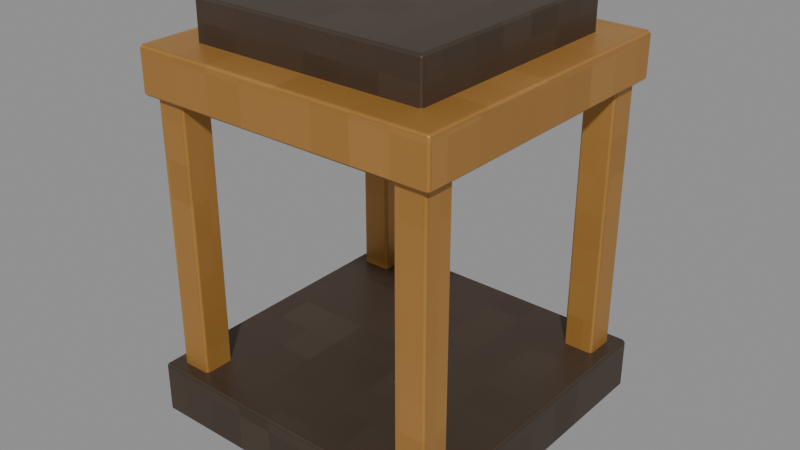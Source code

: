 # Source: Housing.blend  (saved by Blender 4.3.34; exported with 4.5.12 LTS)
import bpy
from mathutils import Matrix  # noqa: F401  (used for matrix-valued properties, if any)

bpy.ops.wm.read_factory_settings(use_empty=True)
scene = bpy.context.scene
scene.name = 'Isolated part'

# ---- collections
col_part_housing = bpy.data.collections.new('Part.Housing'); scene.collection.children.link(col_part_housing)

# ---- images (referenced by path relative to the original .blend; pixels are not part of the script)
import os
ASSET_DIR = os.environ.get("B2B_ASSET_DIR", "")  # directory of the original .blend (textures are referenced by path, not embedded)
HERE = os.path.dirname(os.path.abspath(__file__))  # packed textures are extracted next to this script under _unpacked/

def load_image(name, relpath, width, height, colorspace="sRGB"):
    """Load a texture the original file referenced (path relative to the .blend, or extracted next to this script)."""
    p = next((c for c in (os.path.join(HERE, relpath), os.path.join(ASSET_DIR, relpath)) if relpath and os.path.exists(c)), "")
    if p:
        img = bpy.data.images.load(p, check_existing=True)
        img.name = name
    else:  # same state as the original file: an image datablock whose file is absent (Cycles renders it pink)
        img = bpy.data.images.new(name, width, height)
        img.source = "FILE"
        img.filepath = "//" + (relpath or name)
    img.colorspace_settings.name = colorspace
    return img
img_minecraft___iron = load_image('Minecraft • Iron', '_unpacked/Iron.b05c8492.png', 64, 64, 'sRGB')
img_minecraft___brass = load_image('Minecraft • Brass', '_unpacked/Brass.84c9f7ba.png', 64, 64, 'sRGB')

# ---- materials (node trees are filled in below, after node groups)
mat_minecraft___iron = bpy.data.materials.new('Minecraft / Iron')
mat_minecraft___iron.diffuse_color = (0.302, 0.251, 0.2078, 1.0)
mat_minecraft___brass = bpy.data.materials.new('Minecraft / Brass')
mat_minecraft___brass.diffuse_color = (0.7176, 0.5216, 0.2627, 1.0)

# ---- material node trees
mat_minecraft___iron.use_nodes = True; mat_minecraft___iron.node_tree.nodes.clear()
_N = mat_minecraft___iron.node_tree.nodes; _L = mat_minecraft___iron.node_tree.links
n0 = _N.new('ShaderNodeBsdfPrincipled'); n0.name = 'Principled BSDF'; n0.location = (10, 300)
n0.inputs[1].default_value = 0.37
n0.inputs[2].default_value = 0.42
n1 = _N.new('ShaderNodeOutputMaterial'); n1.name = 'Material Output'; n1.location = (300, 300)
n2 = _N.new('ShaderNodeTexImage'); n2.name = 'Image Texture'; n2.location = (-580, 280)
n2.image = img_minecraft___iron
n2.interpolation = 'Closest'
_L.new(n0.outputs[0], n1.inputs[0])
_L.new(n2.outputs[0], n0.inputs[0])
n1.is_active_output = True
mat_minecraft___brass.use_nodes = True; mat_minecraft___brass.node_tree.nodes.clear()
_N = mat_minecraft___brass.node_tree.nodes; _L = mat_minecraft___brass.node_tree.links
n0 = _N.new('ShaderNodeBsdfPrincipled'); n0.name = 'Principled BSDF'; n0.location = (10, 300)
n0.inputs[1].default_value = 0.37
n0.inputs[2].default_value = 0.42
n1 = _N.new('ShaderNodeOutputMaterial'); n1.name = 'Material Output'; n1.location = (300, 300)
n2 = _N.new('ShaderNodeTexImage'); n2.name = 'Image Texture'; n2.location = (-580, 280)
n2.image = img_minecraft___brass
n2.interpolation = 'Closest'
_L.new(n0.outputs[0], n1.inputs[0])
_L.new(n2.outputs[0], n0.inputs[0])
n1.is_active_output = True

# ---- meshes
me_lantern___housing_002 = bpy.data.meshes.new('Lantern / Housing.002')
me_lantern___housing_002.from_pydata([(-0.1235, -0.1236, -0.159), (0.1235, -0.1236, -0.159), (0.1235, 0.1234, -0.159), (-0.1235, 0.1234, -0.159), (-0.1235, -0.1236, -0.11), (0.1235, -0.1236, -0.11), (0.1235, 0.1234, -0.11), (-0.1235, 0.1234, -0.11), (-0.159, -0.1591, -0.198), (0.159, -0.1591, -0.198), (0.159, 0.1589, -0.198), (-0.159, 0.1589, -0.198), (-0.159, -0.1591, -0.151), (0.159, -0.1591, -0.151), (0.159, 0.1589, -0.151), (-0.159, 0.1589, -0.151), (-0.164, -0.1641, -0.5325), (0.164, -0.1641, -0.5325), (0.164, 0.1639, -0.5325), (-0.164, 0.1639, -0.5325), (-0.164, -0.1641, -0.4765), (0.164, -0.1641, -0.4765), (0.164, 0.1639, -0.4765), (-0.164, 0.1639, -0.4765), (-0.1235, -0.1236, -0.56), (0.1235, -0.1236, -0.56), (0.1235, 0.1234, -0.56), (-0.1235, 0.1234, -0.56), (-0.1235, -0.1236, -0.529), (0.1235, -0.1236, -0.529), (0.1235, 0.1234, -0.529), (-0.1235, 0.1234, -0.529), (-0.1505, -0.1506, -0.485), (-0.1175, -0.1506, -0.485), (-0.1175, -0.1176, -0.485), (-0.1505, -0.1176, -0.485), (-0.1505, -0.1506, -0.192), (-0.1175, -0.1506, -0.192), (-0.1175, -0.1176, -0.192), (-0.1505, -0.1176, -0.192), (-0.1505, 0.1174, -0.485), (-0.1175, 0.1174, -0.485), (-0.1175, 0.1504, -0.485), (-0.1505, 0.1504, -0.485), (-0.1505, 0.1174, -0.192), (-0.1175, 0.1174, -0.192), (-0.1175, 0.1504, -0.192), (-0.1505, 0.1504, -0.192), (0.1175, -0.1506, -0.485), (0.1505, -0.1506, -0.485), (0.1505, -0.1176, -0.485), (0.1175, -0.1176, -0.485), (0.1175, -0.1506, -0.192), (0.1505, -0.1506, -0.192), (0.1505, -0.1176, -0.192), (0.1175, -0.1176, -0.192), (0.1175, 0.1174, -0.485), (0.1505, 0.1174, -0.485), (0.1505, 0.1504, -0.485), (0.1175, 0.1504, -0.485), (0.1175, 0.1174, -0.192), (0.1505, 0.1174, -0.192), (0.1505, 0.1504, -0.192), (0.1175, 0.1504, -0.192)], [], [(0, 3, 2, 1), (4, 5, 6, 7), (0, 1, 5, 4), (1, 2, 6, 5), (2, 3, 7, 6), (3, 0, 4, 7), (8, 11, 10, 9), (12, 13, 14, 15), (8, 9, 13, 12), (9, 10, 14, 13), (10, 11, 15, 14), (11, 8, 12, 15), (16, 19, 18, 17), (20, 21, 22, 23), (16, 17, 21, 20), (17, 18, 22, 21), (18, 19, 23, 22), (19, 16, 20, 23), (24, 27, 26, 25), (28, 29, 30, 31), (24, 25, 29, 28), (25, 26, 30, 29), (26, 27, 31, 30), (27, 24, 28, 31), (32, 35, 34, 33), (36, 37, 38, 39), (32, 33, 37, 36), (33, 34, 38, 37), (34, 35, 39, 38), (35, 32, 36, 39), (40, 43, 42, 41), (44, 45, 46, 47), (40, 41, 45, 44), (41, 42, 46, 45), (42, 43, 47, 46), (43, 40, 44, 47), (48, 51, 50, 49), (52, 53, 54, 55), (48, 49, 53, 52), (49, 50, 54, 53), (50, 51, 55, 54), (51, 48, 52, 55), (56, 59, 58, 57), (60, 61, 62, 63), (56, 57, 61, 60), (57, 58, 62, 61), (58, 59, 63, 62), (59, 56, 60, 63)])
me_lantern___housing_002.polygons.foreach_set('material_index', [0, 0, 0, 0, 0, 0, 1, 1, 1, 1, 1, 1, 0, 0, 0, 0, 0, 0, 0, 0, 0, 0, 0, 0, 1, 1, 1, 1, 1, 1, 1, 1, 1, 1, 1, 1, 1, 1, 1, 1, 1, 1, 1, 1, 1, 1, 1, 1])
_uv = me_lantern___housing_002.uv_layers.new(name='UV0.Surface')
_uv.uv.foreach_set('vector', [0.3983, 1.763, 0.3983, 1.961, 0.5959, 1.961, 0.5959, 1.763, 0.3983, 1.763, 0.5959, 1.763, 0.5959, 1.961, 0.3983, 1.961, 0.3983, 2.666, 0.5959, 2.666, 0.5959, 2.705, 0.3983, 2.705, 1.606, 2.666, 1.804, 2.666, 1.804, 2.705, 1.606, 2.705, 0.5959, 2.666, 0.3983, 2.666, 0.3983, 2.705, 0.5959, 2.705, 1.804, 2.666, 1.606, 2.666, 1.606, 2.705, 1.804, 2.705, 0.6188, 1.63, 0.6188, 1.885, 0.8732, 1.885, 0.8732, 1.63, 0.6188, 1.63, 0.8732, 1.63, 0.8732, 1.885, 0.6188, 1.885, 0.6188, 2.531, 0.8732, 2.531, 0.8732, 2.568, 0.6188, 2.568, 1.827, 2.531, 2.081, 2.531, 2.081, 2.568, 1.827, 2.568, 0.8732, 2.531, 0.6188, 2.531, 0.6188, 2.568, 0.8732, 2.568, 2.081, 2.531, 1.827, 2.531, 1.827, 2.568, 2.081, 2.568, 0.6038, 2.049, 0.6038, 2.311, 0.8662, 2.311, 0.8662, 2.049, 0.6038, 2.049, 0.8662, 2.049, 0.8662, 2.311, 0.6038, 2.311, 0.6038, 2.685, 0.8662, 2.685, 0.8662, 2.73, 0.6038, 2.73, 1.812, 2.685, 2.074, 2.685, 2.074, 2.73, 1.812, 2.73, 0.8662, 2.685, 0.6038, 2.685, 0.6038, 2.73, 0.8662, 2.73, 2.074, 2.685, 1.812, 2.685, 1.812, 2.73, 2.074, 2.73, 0.1062, 1.831, 0.1062, 2.029, 0.3038, 2.029, 0.3038, 1.831, 0.1062, 1.831, 0.3038, 1.831, 0.3038, 2.029, 0.1062, 2.029, 0.1062, 2.413, 0.3038, 2.413, 0.3038, 2.438, 0.1062, 2.438, 1.314, 2.413, 1.512, 2.413, 1.512, 2.438, 1.314, 2.438, 0.3038, 2.413, 0.1062, 2.413, 0.1062, 2.438, 0.3038, 2.438, 1.512, 2.413, 1.314, 2.413, 1.314, 2.438, 1.512, 2.438, -0.02382, 1.39, -0.02382, 1.417, 0.002582, 1.417, 0.002582, 1.39, -0.02382, 1.39, 0.002582, 1.39, 0.002582, 1.417, -0.02382, 1.417, 1.848, 0.1824, 1.848, 0.2088, 2.083, 0.2088, 2.083, 0.1824, 1.848, 1.39, 1.848, 1.417, 2.083, 1.417, 2.083, 1.39, 1.848, 0.2088, 1.848, 0.1824, 2.083, 0.1824, 2.083, 0.2088, 1.848, 1.417, 1.848, 1.39, 2.083, 1.39, 2.083, 1.417, 0.0179, 1.862, 0.0179, 1.888, 0.0443, 1.888, 0.0443, 1.862, 0.0179, 1.862, 0.0443, 1.862, 0.0443, 1.888, 0.0179, 1.888, 1.89, 0.4393, 1.89, 0.4657, 2.124, 0.4657, 2.124, 0.4393, 1.89, 1.862, 1.89, 1.888, 2.124, 1.888, 2.124, 1.862, 1.89, 0.4657, 1.89, 0.4393, 2.124, 0.4393, 2.124, 0.4657, 1.89, 1.888, 1.89, 1.862, 2.124, 1.862, 2.124, 1.888, 0.6081, 1.55, 0.6081, 1.576, 0.6345, 1.576, 0.6345, 1.55, 0.6081, 1.55, 0.6345, 1.55, 0.6345, 1.576, 0.6081, 1.576, 2.266, 0.5562, 2.266, 0.5826, 2.5, 0.5826, 2.5, 0.5562, 2.266, 1.55, 2.266, 1.576, 2.5, 1.576, 2.5, 1.55, 2.266, 0.5826, 2.266, 0.5562, 2.5, 0.5562, 2.5, 0.5826, 2.266, 1.576, 2.266, 1.55, 2.5, 1.55, 2.5, 1.576, 0.1826, 2.191, 0.1826, 2.218, 0.209, 2.218, 0.209, 2.191, 0.1826, 2.191, 0.209, 2.191, 0.209, 2.218, 0.1826, 2.218, 1.84, 0.9835, 1.84, 1.01, 2.075, 1.01, 2.075, 0.9835, 1.84, 2.191, 1.84, 2.218, 2.075, 2.218, 2.075, 2.191, 1.84, 1.01, 1.84, 0.9835, 2.075, 0.9835, 2.075, 1.01, 1.84, 2.218, 1.84, 2.191, 2.075, 2.191, 2.075, 2.218])
_uv.active_render = True
_uv = me_lantern___housing_002.uv_layers.new(name='UV1.Paint')
_uv.uv.foreach_set('vector', [0.532, 1.335e-08, 0.648, 2.193e-08, 0.648, 0.1167, 0.532, 0.1167, 0.532, 0.2511, 0.532, 0.1344, 0.648, 0.1344, 0.648, 0.2511, 0.157, 0.488, 0.157, 0.6047, 0.134, 0.6047, 0.134, 0.488, 0.2583, 0.7503, 0.2583, 0.867, 0.2353, 0.867, 0.2353, 0.7503, 0.2178, 0.7503, 0.2178, 0.867, 0.1948, 0.867, 0.1948, 0.7503, 0.2989, 0.7503, 0.2989, 0.867, 0.2759, 0.867, 0.2759, 0.7503, 1.232e-08, 0.3201, 0.1493, 0.3201, 0.1493, 0.4703, 9.477e-10, 0.4703, 0.1948, 0.4956, 0.1948, 0.3453, 0.3441, 0.3453, 0.3441, 0.4956, 0.8706, 0.3453, 0.8706, 0.4956, 0.8485, 0.4956, 0.8485, 0.3453, 0.3837, 0.7423, 0.3837, 0.8926, 0.3617, 0.8926, 0.3617, 0.7423, 0.8821, 0.1189, 0.8821, 0.2692, 0.86, 0.2692, 0.86, 0.1189, 0.4234, 0.7423, 0.4234, 0.8926, 0.4013, 0.8926, 0.4013, 0.7423, 0.1948, 8.582e-09, 0.3488, 2.003e-08, 0.3488, 0.155, 0.1948, 0.155, 0.1948, 0.3276, 0.1948, 0.1727, 0.3488, 0.1727, 0.3488, 0.3276, 0.4708, 0.6443, 0.4708, 0.7993, 0.4445, 0.7993, 0.4445, 0.6443, 0.8425, 0.1189, 0.8425, 0.2739, 0.8162, 0.2739, 0.8162, 0.1189, 0.831, 0.3453, 0.831, 0.5003, 0.8047, 0.5003, 0.8047, 0.3453, 0.8644, 0.6297, 0.8644, 0.7846, 0.8381, 0.7846, 0.8381, 0.6297, 0.4957, 0.6297, 0.6116, 0.6297, 0.6116, 0.7464, 0.4957, 0.7464, 0.6292, 0.7464, 0.6292, 0.6297, 0.7452, 0.6297, 0.7452, 0.7464, 0.3433, 0.5132, 0.3433, 0.6299, 0.3288, 0.6299, 0.3288, 0.5132, 0.9358, 0.3453, 0.9358, 0.462, 0.9212, 0.462, 0.9212, 0.3453, 0.8526, 0.8023, 0.8526, 0.919, 0.8381, 0.919, 0.8381, 0.8023, 0.9473, 0.1189, 0.9473, 0.2357, 0.9327, 0.2357, 0.9327, 0.1189, 0.4445, 0.817, 0.46, 0.817, 0.46, 0.8325, 0.4445, 0.8325, 0.8166, 0.3072, 0.8166, 0.2916, 0.832, 0.2916, 0.832, 0.3072, 0.1723, 0.8739, 0.1568, 0.8739, 0.1568, 0.7355, 0.1723, 0.7355, 0.5773, 0.9025, 0.5618, 0.9025, 0.5618, 0.764, 0.5773, 0.764, 0.332, 0.8888, 0.3165, 0.8888, 0.3165, 0.7503, 0.332, 0.7503, 0.6103, 0.9025, 0.5948, 0.9025, 0.5948, 0.764, 0.6103, 0.764, 0.8343, 0.07201, 0.8498, 0.07201, 0.8498, 0.0876, 0.8343, 0.0876, 0.8674, 0.0876, 0.8674, 0.07201, 0.8829, 0.07201, 0.8829, 0.0876, 0.5112, 0.9025, 0.4957, 0.9025, 0.4957, 0.764, 0.5112, 0.764, 0.6447, 0.9025, 0.6292, 0.9025, 0.6292, 0.764, 0.6447, 0.764, 0.5442, 0.9025, 0.5287, 0.9025, 0.5287, 0.764, 0.5442, 0.764, 0.6778, 0.9025, 0.6623, 0.9025, 0.6623, 0.764, 0.6778, 0.764, 0.9004, 0.07201, 0.9159, 0.07201, 0.9159, 0.0876, 0.9004, 0.0876, 1.895e-09, 0.9709, 0.0155, 0.9709, 0.0155, 0.9865, 1.895e-09, 0.9865, 0.7108, 0.9025, 0.6953, 0.9025, 0.6953, 0.764, 0.7108, 0.764, 0.7439, 0.9025, 0.7284, 0.9025, 0.7284, 0.764, 0.7439, 0.764, 0.8974, 0.7681, 0.8819, 0.7681, 0.8819, 0.6297, 0.8974, 0.6297, 0.9037, 0.4837, 0.8882, 0.4837, 0.8882, 0.3453, 0.9037, 0.3453, 0.04855, 0.9709, 0.04855, 0.9865, 0.03305, 0.9865, 0.03305, 0.9709, 0.1948, 0.9723, 0.1948, 0.9567, 0.2103, 0.9567, 0.2103, 0.9723, 0.9152, 0.2574, 0.8997, 0.2574, 0.8997, 0.1189, 0.9152, 0.1189, 0.8974, 0.9242, 0.8819, 0.9242, 0.8819, 0.7858, 0.8974, 0.7858, 0.9305, 0.7681, 0.915, 0.7681, 0.915, 0.6297, 0.9305, 0.6297, 0.9305, 0.9242, 0.915, 0.9242, 0.915, 0.7858, 0.9305, 0.7858])
me_lantern___housing_002.materials.append(mat_minecraft___iron)
me_lantern___housing_002.materials.append(mat_minecraft___brass)
me_lantern___housing_002.update()

# ---- objects
ob_housing = bpy.data.objects.new('Housing', me_lantern___housing_002)

# ---- transforms, parenting, visibility, modifiers, constraints
ob_housing.location = (0.0, 0.0, 0.0)
_m = ob_housing.modifiers.new('Hand-finished edges', 'BEVEL')
_m.width = 0.003
_m.width_pct = 0.003
_m.harden_normals = True

# ---- collection membership
col_part_housing.objects.link(ob_housing)

# ---- scene / render settings (as saved in the file)
scene.frame_start = 1; scene.frame_end = 250; scene.frame_set(1)
scene.render.engine = 'BLENDER_EEVEE_NEXT'
scene.render.image_settings.exr_codec = 'NONE'
scene.render.simplify_subdivision_render = 0
scene.render.simplify_child_particles_render = 0.0
scene.eevee.use_volume_custom_range = False
scene.eevee.use_fast_gi = False
scene.eevee.use_shadows = False
scene.view_settings.white_balance_temperature = 0.0
scene.view_settings.white_balance_tint = 0.0
scene.view_settings.white_balance_whitepoint = (2.97, 0.5193, -0.0414)
bpy.context.view_layer.update()

# ---- added for rendering (the .blend has no active camera and no usable light): camera, sun + grey world if the file has none
cam_auto = bpy.data.cameras.new('AutoCamera')
cam_auto.lens = 50.0
cam_auto.sensor_width = 36.0
cam_auto.clip_end = 1000.0
ob_auto_camera = bpy.data.objects.new('AutoCamera', cam_auto)
scene.collection.objects.link(ob_auto_camera)
ob_auto_camera.location = (0.597947, -0.717591, 0.143358)
ob_auto_camera.rotation_euler = (1.09748, -7.21219e-08, 0.694738)
scene.camera = ob_auto_camera
light_auto_sun = bpy.data.lights.new('AutoSun', 'SUN')
light_auto_sun.energy = 3.0
light_auto_sun.angle = 0.0523599
ob_auto_sun = bpy.data.objects.new('AutoSun', light_auto_sun)
scene.collection.objects.link(ob_auto_sun)
ob_auto_sun.rotation_euler = (0.872665, 0.174533, 0.523599)
if scene.world is None:
    world_auto = bpy.data.worlds.new('AutoWorld')
    world_auto.color = (0.3, 0.3, 0.3)
    scene.world = world_auto
bpy.context.view_layer.update()

